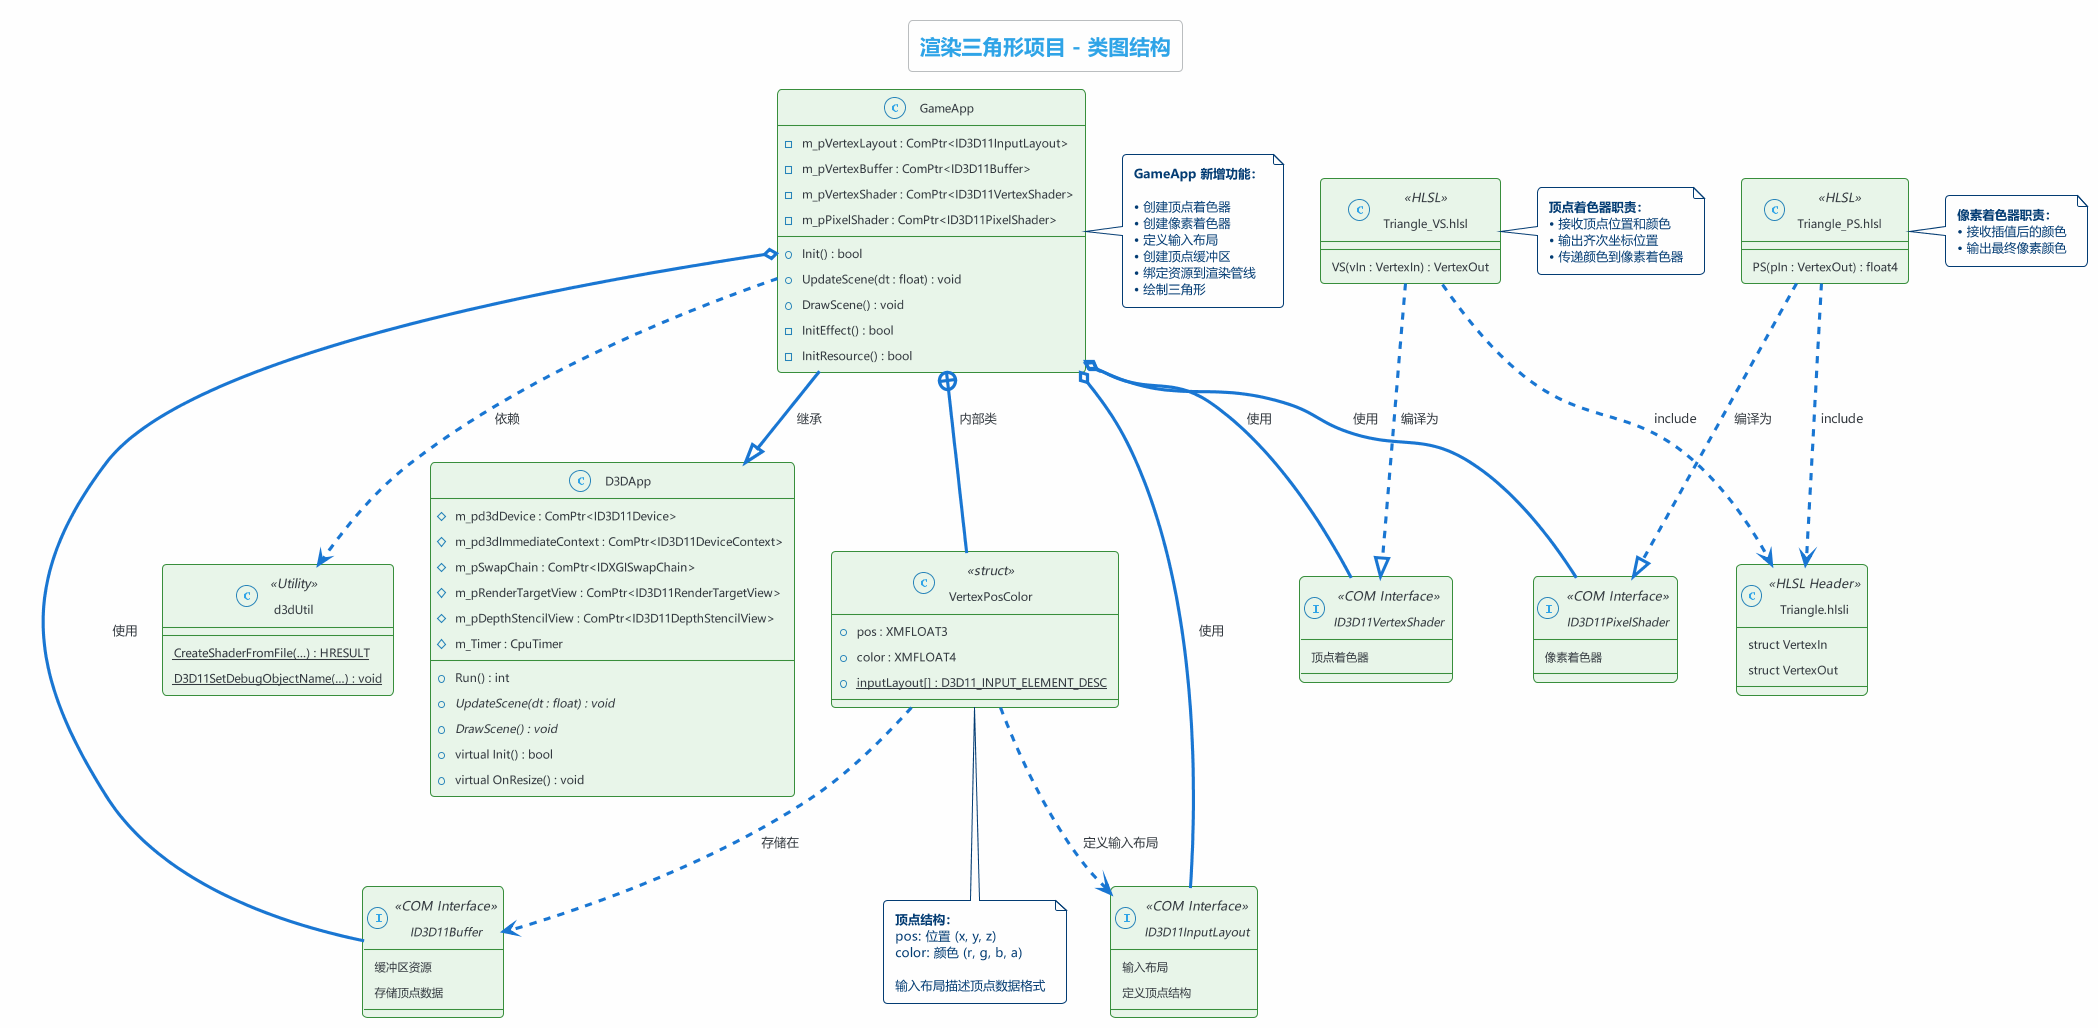

The diagram above was rendered by PlantUML. Its source (embedded in the PNG):
@startuml 类图
!theme cerulean-outline
skinparam defaultFontName Microsoft YaHei
skinparam backgroundColor #FEFEFE
skinparam classBackgroundColor #E8F5E9
skinparam classBorderColor #388E3C
skinparam ArrowColor #1976D2

title 渲染三角形项目 - 类图结构

' 核心应用框架类
class D3DApp {
    {field} # m_pd3dDevice : ComPtr<ID3D11Device>
    {field} # m_pd3dImmediateContext : ComPtr<ID3D11DeviceContext>
    {field} # m_pSwapChain : ComPtr<IDXGISwapChain>
    {field} # m_pRenderTargetView : ComPtr<ID3D11RenderTargetView>
    {field} # m_pDepthStencilView : ComPtr<ID3D11DepthStencilView>
    {field} # m_Timer : CpuTimer
    --
    {method} + Run() : int
    {method} + {abstract} UpdateScene(dt : float) : void
    {method} + {abstract} DrawScene() : void
    {method} + virtual Init() : bool
    {method} + virtual OnResize() : void
}

' 游戏应用类
class GameApp {
    {field} - m_pVertexLayout : ComPtr<ID3D11InputLayout>
    {field} - m_pVertexBuffer : ComPtr<ID3D11Buffer>
    {field} - m_pVertexShader : ComPtr<ID3D11VertexShader>
    {field} - m_pPixelShader : ComPtr<ID3D11PixelShader>
    --
    {method} + Init() : bool
    {method} + UpdateScene(dt : float) : void
    {method} + DrawScene() : void
    {method} - InitEffect() : bool
    {method} - InitResource() : bool
}

' 顶点结构体
class VertexPosColor <<struct>> {
    {field} + pos : XMFLOAT3
    {field} + color : XMFLOAT4
    {field} + {static} inputLayout[] : D3D11_INPUT_ELEMENT_DESC
}

' Direct3D COM 接口
interface ID3D11VertexShader <<COM Interface>> {
    顶点着色器
}

interface ID3D11PixelShader <<COM Interface>> {
    像素着色器
}

interface ID3D11InputLayout <<COM Interface>> {
    输入布局
    定义顶点结构
}

interface ID3D11Buffer <<COM Interface>> {
    缓冲区资源
    存储顶点数据
}

' HLSL 着色器
class "Triangle_VS.hlsl" as VS <<HLSL>> {
    {method} VS(vIn : VertexIn) : VertexOut
}

class "Triangle_PS.hlsl" as PS <<HLSL>> {
    {method} PS(pIn : VertexOut) : float4
}

class "Triangle.hlsli" as HLSLI <<HLSL Header>> {
    struct VertexIn
    struct VertexOut
}

' 工具函数
class d3dUtil <<Utility>> {
    {method} {static} CreateShaderFromFile(...) : HRESULT
    {method} {static} D3D11SetDebugObjectName(...) : void
}

' 关系定义
GameApp --|> D3DApp : 继承
GameApp +-- VertexPosColor : 内部类
GameApp o-- ID3D11VertexShader : 使用
GameApp o-- ID3D11PixelShader : 使用
GameApp o-- ID3D11InputLayout : 使用
GameApp o-- ID3D11Buffer : 使用
GameApp ..> d3dUtil : 依赖

VS ..|> ID3D11VertexShader : 编译为
PS ..|> ID3D11PixelShader : 编译为
VS ..> HLSLI : include
PS ..> HLSLI : include

VertexPosColor ..> ID3D11InputLayout : 定义输入布局
VertexPosColor ..> ID3D11Buffer : 存储在

note right of GameApp
  **GameApp 新增功能：**
  
  • 创建顶点着色器
  • 创建像素着色器
  • 定义输入布局
  • 创建顶点缓冲区
  • 绑定资源到渲染管线
  • 绘制三角形
end note

note bottom of VertexPosColor
  **顶点结构：**
  pos: 位置 (x, y, z)
  color: 颜色 (r, g, b, a)
  
  输入布局描述顶点数据格式
end note

note right of VS
  **顶点着色器职责：**
  • 接收顶点位置和颜色
  • 输出齐次坐标位置
  • 传递颜色到像素着色器
end note

note right of PS
  **像素着色器职责：**
  • 接收插值后的颜色
  • 输出最终像素颜色
end note

@enduml